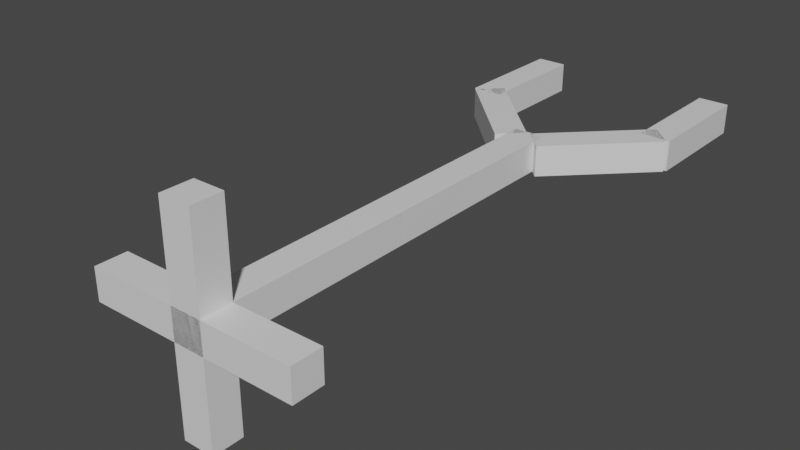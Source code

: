 # Source: inserter.blend  (saved by Blender 2.80.75; exported with 4.5.12 LTS)
import bpy
from mathutils import Matrix  # noqa: F401  (used for matrix-valued properties, if any)

bpy.ops.wm.read_factory_settings(use_empty=True)
scene = bpy.context.scene
scene.name = 'Scene'

# ---- collections
col_collection = bpy.data.collections.new('Collection'); scene.collection.children.link(col_collection)

# ---- materials (node trees are filled in below, after node groups)
mat_material = bpy.data.materials.new('Material')
mat_material.alpha_threshold = 0.0
mat_material.use_transparent_shadow = False
mat_material.line_color = (0.0, 0.0, 0.0, 1.0)

# ---- material node trees
mat_material.use_nodes = True; mat_material.node_tree.nodes.clear()
_N = mat_material.node_tree.nodes; _L = mat_material.node_tree.links
n0 = _N.new('ShaderNodeOutputMaterial'); n0.name = 'Material Output'; n0.location = (300, 300)
n1 = _N.new('ShaderNodeBsdfPrincipled'); n1.name = 'Principled BSDF'; n1.location = (10, 300)
n1.distribution = 'GGX'
n1.subsurface_method = 'RANDOM_WALK_SKIN'
n1.inputs[2].default_value = 0.4
n1.inputs[3].default_value = 1.45
n1.inputs[27].default_value = (0.0, 0.0, 0.0, 1.0)
n1.inputs[28].default_value = 1.0
_L.new(n1.outputs[0], n0.inputs[0])
n0.is_active_output = True

# ---- world
world_world = bpy.data.worlds.new('World'); scene.world = world_world
world_world.use_nodes = True; world_world.node_tree.nodes.clear()
_N = world_world.node_tree.nodes; _L = world_world.node_tree.links
n0 = _N.new('ShaderNodeOutputWorld'); n0.name = 'World Output'; n0.location = (300, 300)
n1 = _N.new('ShaderNodeBackground'); n1.name = 'Background'; n1.location = (10, 300)
n1.inputs[0].default_value = (0.05088, 0.05088, 0.05088, 1.0)
_L.new(n1.outputs[0], n0.inputs[0])
n0.is_active_output = True
world_world.color = (0.05088, 0.05088, 0.05088)
world_world.use_sun_shadow = False
world_world.sun_shadow_jitter_overblur = 0.0

# ---- meshes
me_cube_012 = bpy.data.meshes.new('Cube.012')
me_cube_012.from_pydata([(7.333, -7.708, 1.0), (7.333, -7.708, -1.0), (7.333, -9.708, 1.0), (7.333, -9.708, -1.0), (5.333, -7.708, 1.0), (5.333, -7.708, -1.0), (5.333, -9.708, 1.0), (5.333, -9.708, -1.0), (-1.0, -0.2488, -6.66), (-1.0, 0.2488, -6.66), (-1.0, -0.2488, 6.66), (-1.0, 0.2488, 6.66), (1.0, -0.2488, -6.66), (1.0, 0.2488, -6.66), (1.0, -0.2488, 6.66), (1.0, 0.2488, 6.66), (-6.66, -0.2488, 1.0), (-6.66, 0.2488, 1.0), (6.66, -0.2488, 1.0), (6.66, 0.2488, 1.0), (-6.66, -0.2488, -1.0), (-6.66, 0.2488, -1.0), (6.66, -0.2488, -1.0), (6.66, 0.2488, -1.0), (-1.0, -0.001658, -1.0), (-1.0, -0.001658, 1.0), (-1.0, -3.316, -1.0), (-1.0, -3.316, 1.0), (1.0, -0.001658, -1.0), (1.0, -0.001658, 1.0), (1.0, -3.316, -1.0), (1.0, -3.316, 1.0), (-1.0, -3.319, -1.0), (-1.0, -3.319, 1.0), (-1.0, -6.633, -1.0), (-1.0, -6.633, 1.0), (1.0, -3.319, -1.0), (1.0, -3.319, 1.0), (1.0, -6.633, -1.0), (1.0, -6.633, 1.0), (-1.532, -6.25, -1.0), (-1.532, -6.25, 1.0), (-7.216, -7.664, -1.0), (-7.216, -7.664, 1.0), (-0.1176, -6.601, -1.0), (-0.1176, -6.601, 1.0), (-5.801, -8.016, -1.0), (-5.801, -8.016, 1.0), (1.532, -6.25, 1.0), (1.532, -6.25, -1.0), (7.216, -7.664, 1.0), (7.216, -7.664, -1.0), (0.1176, -6.601, 1.0), (0.1176, -6.601, -1.0), (5.801, -8.016, 1.0), (5.801, -8.016, -1.0), (-5.333, -7.708, 1.0), (-5.333, -7.708, -1.0), (-5.333, -9.708, 1.0), (-5.333, -9.708, -1.0), (-7.333, -7.708, 1.0), (-7.333, -7.708, -1.0), (-7.333, -9.708, 1.0), (-7.333, -9.708, -1.0)], [], [(0, 2, 6, 4), (3, 7, 6, 2), (7, 5, 4, 6), (5, 7, 3, 1), (1, 3, 2, 0), (5, 1, 0, 4), (8, 10, 14, 12), (11, 15, 14, 10), (15, 13, 12, 14), (13, 15, 11, 9), (9, 11, 10, 8), (13, 9, 8, 12), (16, 18, 22, 20), (19, 23, 22, 18), (23, 21, 20, 22), (21, 23, 19, 17), (17, 19, 18, 16), (21, 17, 16, 20), (24, 26, 30, 28), (27, 31, 30, 26), (31, 29, 28, 30), (29, 31, 27, 25), (25, 27, 26, 24), (29, 25, 24, 28), (32, 34, 38, 36), (35, 39, 38, 34), (39, 37, 36, 38), (37, 39, 35, 33), (33, 35, 34, 32), (37, 33, 32, 36), (40, 42, 46, 44), (43, 47, 46, 42), (47, 45, 44, 46), (45, 47, 43, 41), (41, 43, 42, 40), (45, 41, 40, 44), (48, 50, 54, 52), (51, 55, 54, 50), (55, 53, 52, 54), (53, 55, 51, 49), (49, 51, 50, 48), (53, 49, 48, 52), (56, 58, 62, 60), (59, 63, 62, 58), (63, 61, 60, 62), (61, 63, 59, 57), (57, 59, 58, 56), (61, 57, 56, 60)])
_uv = me_cube_012.uv_layers.new(name='UVMap')
_uv.uv.foreach_set('vector', [0.625, 0.5, 0.625, 0.75, 0.875, 0.75, 0.875, 0.5, 0.375, 0.75, 0.375, 1.0, 0.625, 1.0, 0.625, 0.75, 0.375, 0.0, 0.375, 0.25, 0.625, 0.25, 0.625, 0.0, 0.125, 0.5, 0.125, 0.75, 0.375, 0.75, 0.375, 0.5, 0.375, 0.5, 0.375, 0.75, 0.625, 0.75, 0.625, 0.5, 0.375, 0.25, 0.375, 0.5, 0.625, 0.5, 0.625, 0.25, 0.625, 0.5, 0.625, 0.75, 0.875, 0.75, 0.875, 0.5, 0.375, 0.75, 0.375, 1.0, 0.625, 1.0, 0.625, 0.75, 0.375, 0.0, 0.375, 0.25, 0.625, 0.25, 0.625, 0.0, 0.125, 0.5, 0.125, 0.75, 0.375, 0.75, 0.375, 0.5, 0.375, 0.5, 0.375, 0.75, 0.625, 0.75, 0.625, 0.5, 0.375, 0.25, 0.375, 0.5, 0.625, 0.5, 0.625, 0.25, 0.625, 0.5, 0.625, 0.75, 0.875, 0.75, 0.875, 0.5, 0.375, 0.75, 0.375, 1.0, 0.625, 1.0, 0.625, 0.75, 0.375, 0.0, 0.375, 0.25, 0.625, 0.25, 0.625, 0.0, 0.125, 0.5, 0.125, 0.75, 0.375, 0.75, 0.375, 0.5, 0.375, 0.5, 0.375, 0.75, 0.625, 0.75, 0.625, 0.5, 0.375, 0.25, 0.375, 0.5, 0.625, 0.5, 0.625, 0.25, 0.625, 0.5, 0.625, 0.75, 0.875, 0.75, 0.875, 0.5, 0.375, 0.75, 0.375, 1.0, 0.625, 1.0, 0.625, 0.75, 0.375, 0.0, 0.375, 0.25, 0.625, 0.25, 0.625, 0.0, 0.125, 0.5, 0.125, 0.75, 0.375, 0.75, 0.375, 0.5, 0.375, 0.5, 0.375, 0.75, 0.625, 0.75, 0.625, 0.5, 0.375, 0.25, 0.375, 0.5, 0.625, 0.5, 0.625, 0.25, 0.625, 0.5, 0.625, 0.75, 0.875, 0.75, 0.875, 0.5, 0.375, 0.75, 0.375, 1.0, 0.625, 1.0, 0.625, 0.75, 0.375, 0.0, 0.375, 0.25, 0.625, 0.25, 0.625, 0.0, 0.125, 0.5, 0.125, 0.75, 0.375, 0.75, 0.375, 0.5, 0.375, 0.5, 0.375, 0.75, 0.625, 0.75, 0.625, 0.5, 0.375, 0.25, 0.375, 0.5, 0.625, 0.5, 0.625, 0.25, 0.625, 0.5, 0.625, 0.75, 0.875, 0.75, 0.875, 0.5, 0.375, 0.75, 0.375, 1.0, 0.625, 1.0, 0.625, 0.75, 0.375, 0.0, 0.375, 0.25, 0.625, 0.25, 0.625, 0.0, 0.125, 0.5, 0.125, 0.75, 0.375, 0.75, 0.375, 0.5, 0.375, 0.5, 0.375, 0.75, 0.625, 0.75, 0.625, 0.5, 0.375, 0.25, 0.375, 0.5, 0.625, 0.5, 0.625, 0.25, 0.625, 0.5, 0.625, 0.75, 0.875, 0.75, 0.875, 0.5, 0.375, 0.75, 0.375, 1.0, 0.625, 1.0, 0.625, 0.75, 0.375, 0.0, 0.375, 0.25, 0.625, 0.25, 0.625, 0.0, 0.125, 0.5, 0.125, 0.75, 0.375, 0.75, 0.375, 0.5, 0.375, 0.5, 0.375, 0.75, 0.625, 0.75, 0.625, 0.5, 0.375, 0.25, 0.375, 0.5, 0.625, 0.5, 0.625, 0.25, 0.625, 0.5, 0.625, 0.75, 0.875, 0.75, 0.875, 0.5, 0.375, 0.75, 0.375, 1.0, 0.625, 1.0, 0.625, 0.75, 0.375, 0.0, 0.375, 0.25, 0.625, 0.25, 0.625, 0.0, 0.125, 0.5, 0.125, 0.75, 0.375, 0.75, 0.375, 0.5, 0.375, 0.5, 0.375, 0.75, 0.625, 0.75, 0.625, 0.5, 0.375, 0.25, 0.375, 0.5, 0.625, 0.5, 0.625, 0.25])
me_cube_012.materials.append(mat_material)
me_cube_012.use_mirror_vertex_groups = False
me_cube_012.update()
arm_armature_002 = bpy.data.armatures.new('Armature.002')  # bones are not reproduced

# ---- objects
ob_cube_006 = bpy.data.objects.new('Cube.006', me_cube_012)
ob_armature = bpy.data.objects.new('Armature', arm_armature_002)

# ---- transforms, parenting, visibility, modifiers, constraints
ob_cube_006.parent = ob_armature
ob_cube_006.location = (0.0, -2.274e-13, 9.537e-07)
ob_cube_006.rotation_euler = (1.571, -5.96e-08, 3.142)
ob_cube_006.scale = (0.3, -1.206, 0.3)
ob_cube_006.lock_rotations_4d = False
ob_cube_006.empty_display_type = 'ARROWS'
ob_cube_006.lineart.crease_threshold = 0.0
_vg = ob_cube_006.vertex_groups.new(name='Bone')
_vg.add([24, 25, 26, 27, 28, 29, 30, 31], 1.0, 'REPLACE')
_vg = ob_cube_006.vertex_groups.new(name='Bone.001')
for _i, _w in zip([32, 33, 34, 35, 36, 37, 38, 39, 40, 41, 42, 43, 44, 45, 48, 49, 50, 51, 52, 53], [1.0, 1.0, 1.0, 1.0, 1.0, 1.0, 1.0, 1.0, 0.5405, 0.3078, 0.05334, 0.03963, 0.8214, 0.1013, 0.5405, 0.3078, 0.05334, 0.03963, 0.8214, 0.1013]): _vg.add([_i], _w, 'REPLACE')
_vg = ob_cube_006.vertex_groups.new(name='Bone.002')
for _i, _w in zip([48, 49, 50, 51, 52, 53], [0.3563, 0.5913, 0.05114, 0.0636, 0.1516, 0.8786]): _vg.add([_i], _w, 'REPLACE')
_vg = ob_cube_006.vertex_groups.new(name='Bone.004')
for _i, _w in zip([0, 1, 2, 3, 4, 5, 6, 7, 48, 49, 50, 51, 52, 54, 55], [1.0, 1.0, 1.0, 1.0, 1.0, 1.0, 1.0, 1.0, 0.1032, 0.1008, 0.8955, 0.8916, 0.004029, 0.978, 0.966]): _vg.add([_i], _w, 'REPLACE')
_vg = ob_cube_006.vertex_groups.new(name='Bone.003')
for _i, _w in zip([40, 41, 42, 43, 44, 45], [0.3563, 0.5913, 0.05114, 0.0636, 0.1516, 0.8786]): _vg.add([_i], _w, 'REPLACE')
_vg = ob_cube_006.vertex_groups.new(name='Bone.005')
for _i, _w in zip([40, 41, 42, 43, 44, 46, 47, 56, 57, 58, 59, 60, 61, 62, 63], [0.1032, 0.1008, 0.8955, 0.8916, 0.004029, 0.978, 0.966, 1.0, 1.0, 1.0, 1.0, 1.0, 1.0, 1.0, 1.0]): _vg.add([_i], _w, 'REPLACE')
_m = ob_cube_006.modifiers.new('Armature', 'ARMATURE')
_m = ob_cube_006.modifiers.new('Armature.001', 'ARMATURE')
_m.object = ob_armature
ob_armature.location = (0.0, 0.0, 0.0)
ob_armature.rotation_euler = (-1.571, -0.0, 0.0)
ob_armature.lineart.crease_threshold = 0.0

# ---- collection membership
col_collection.objects.link(ob_cube_006)
col_collection.objects.link(ob_armature)

# ---- scene / render settings (as saved in the file)
scene.frame_start = 0; scene.frame_end = 101; scene.frame_set(41)
scene.render.engine = 'BLENDER_EEVEE_NEXT'
scene.cycles.use_denoising = False
scene.cycles.samples = 128
scene.cycles.sampling_pattern = 'TABULATED_SOBOL'
scene.cycles.use_adaptive_sampling = False
scene.cycles.use_light_tree = False
scene.view_settings.view_transform = 'Filmic'
bpy.context.view_layer.update()

# ---- added for rendering (the .blend has no active camera and no usable light): camera, sun
cam_auto = bpy.data.cameras.new('AutoCamera')
cam_auto.lens = 50.0
cam_auto.sensor_width = 36.0
cam_auto.clip_end = 1000.0
ob_auto_camera = bpy.data.objects.new('AutoCamera', cam_auto)
scene.collection.objects.link(ob_auto_camera)
ob_auto_camera.location = (10.4317, -8.28118, 8.18994)
ob_auto_camera.rotation_euler = (1.09748, -7.21219e-08, 0.694738)
scene.camera = ob_auto_camera
light_auto_sun = bpy.data.lights.new('AutoSun', 'SUN')
light_auto_sun.energy = 3.0
light_auto_sun.angle = 0.0523599
ob_auto_sun = bpy.data.objects.new('AutoSun', light_auto_sun)
scene.collection.objects.link(ob_auto_sun)
ob_auto_sun.rotation_euler = (0.872665, 0.174533, 0.523599)
bpy.context.view_layer.update()
